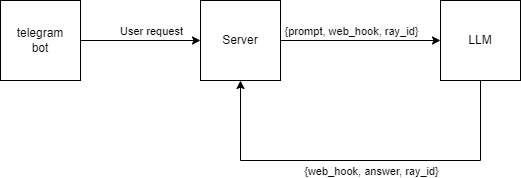

The diagram above was exported from draw.io. Its source (the exported page's mxGraphModel, read from the mxfile embedded in the PNG):
<mxGraphModel dx="1290" dy="530" grid="1" gridSize="10" guides="1" tooltips="1" connect="1" arrows="1" fold="1" page="1" pageScale="1" pageWidth="850" pageHeight="1100" math="0" shadow="0">
  <root>
    <mxCell id="0" />
    <mxCell id="1" parent="0" />
    <mxCell id="vdKiQjL5eKhjGnLNWbl6-1" value="telegram&lt;div&gt;bot&lt;/div&gt;" style="rounded=0;whiteSpace=wrap;html=1;" vertex="1" parent="1">
      <mxGeometry x="120" y="120" width="80" height="80" as="geometry" />
    </mxCell>
    <mxCell id="vdKiQjL5eKhjGnLNWbl6-2" value="" style="endArrow=classic;html=1;rounded=0;exitX=1;exitY=0.5;exitDx=0;exitDy=0;" edge="1" parent="1" source="vdKiQjL5eKhjGnLNWbl6-1">
      <mxGeometry width="50" height="50" relative="1" as="geometry">
        <mxPoint x="400" y="300" as="sourcePoint" />
        <mxPoint x="320" y="160" as="targetPoint" />
      </mxGeometry>
    </mxCell>
    <mxCell id="vdKiQjL5eKhjGnLNWbl6-3" value="User request" style="edgeLabel;html=1;align=center;verticalAlign=middle;resizable=0;points=[];" vertex="1" connectable="0" parent="vdKiQjL5eKhjGnLNWbl6-2">
      <mxGeometry x="0.2967" y="-1" relative="1" as="geometry">
        <mxPoint x="-8" y="-11" as="offset" />
      </mxGeometry>
    </mxCell>
    <mxCell id="vdKiQjL5eKhjGnLNWbl6-4" value="Server" style="whiteSpace=wrap;html=1;aspect=fixed;" vertex="1" parent="1">
      <mxGeometry x="320" y="120" width="80" height="80" as="geometry" />
    </mxCell>
    <mxCell id="vdKiQjL5eKhjGnLNWbl6-5" value="" style="endArrow=classic;html=1;rounded=0;exitX=1;exitY=0.5;exitDx=0;exitDy=0;" edge="1" parent="1" source="vdKiQjL5eKhjGnLNWbl6-4">
      <mxGeometry width="50" height="50" relative="1" as="geometry">
        <mxPoint x="400" y="300" as="sourcePoint" />
        <mxPoint x="560" y="160" as="targetPoint" />
      </mxGeometry>
    </mxCell>
    <mxCell id="vdKiQjL5eKhjGnLNWbl6-6" value="{prompt, web_hook, ray_id}" style="edgeLabel;html=1;align=center;verticalAlign=middle;resizable=0;points=[];" vertex="1" connectable="0" parent="vdKiQjL5eKhjGnLNWbl6-5">
      <mxGeometry x="0.1967" y="-3" relative="1" as="geometry">
        <mxPoint x="-26" y="-13" as="offset" />
      </mxGeometry>
    </mxCell>
    <mxCell id="vdKiQjL5eKhjGnLNWbl6-7" value="LLM" style="whiteSpace=wrap;html=1;aspect=fixed;" vertex="1" parent="1">
      <mxGeometry x="560" y="120" width="80" height="80" as="geometry" />
    </mxCell>
    <mxCell id="vdKiQjL5eKhjGnLNWbl6-8" value="" style="endArrow=classic;html=1;rounded=0;exitX=0.5;exitY=1;exitDx=0;exitDy=0;entryX=0.5;entryY=1;entryDx=0;entryDy=0;" edge="1" parent="1" source="vdKiQjL5eKhjGnLNWbl6-7" target="vdKiQjL5eKhjGnLNWbl6-4">
      <mxGeometry width="50" height="50" relative="1" as="geometry">
        <mxPoint x="400" y="300" as="sourcePoint" />
        <mxPoint x="600" y="320" as="targetPoint" />
        <Array as="points">
          <mxPoint x="600" y="280" />
          <mxPoint x="360" y="280" />
        </Array>
      </mxGeometry>
    </mxCell>
    <mxCell id="vdKiQjL5eKhjGnLNWbl6-9" value="{web_hook, answer, ray_id}" style="edgeLabel;html=1;align=center;verticalAlign=middle;resizable=0;points=[];" vertex="1" connectable="0" parent="vdKiQjL5eKhjGnLNWbl6-8">
      <mxGeometry x="-0.159" relative="1" as="geometry">
        <mxPoint x="-22" y="10" as="offset" />
      </mxGeometry>
    </mxCell>
  </root>
</mxGraphModel>